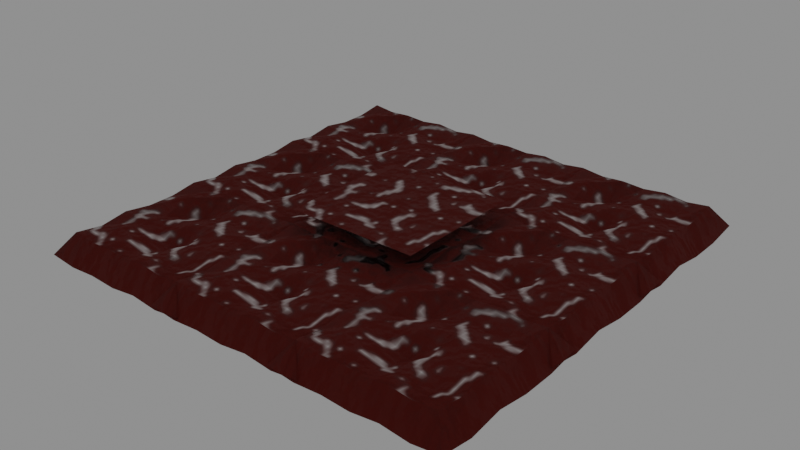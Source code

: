 # Source: IronOreResource.blend  (saved by Blender 3.6.13; exported with 4.5.12 LTS)
import bpy
from mathutils import Matrix  # noqa: F401  (used for matrix-valued properties, if any)

bpy.ops.wm.read_factory_settings(use_empty=True)
scene = bpy.context.scene
scene.name = 'Scene'

# ---- collections
col_collection = bpy.data.collections.new('Collection'); scene.collection.children.link(col_collection)
col_bake_collection = bpy.data.collections.new('Bake collection'); scene.collection.children.link(col_bake_collection)

# ---- images (referenced by path relative to the original .blend; pixels are not part of the script)
import os
ASSET_DIR = os.environ.get("B2B_ASSET_DIR", "")  # directory of the original .blend (textures are referenced by path, not embedded)
HERE = os.path.dirname(os.path.abspath(__file__))  # packed textures are extracted next to this script under _unpacked/

def load_image(name, relpath, width, height, colorspace="sRGB"):
    """Load a texture the original file referenced (path relative to the .blend, or extracted next to this script)."""
    p = next((c for c in (os.path.join(HERE, relpath), os.path.join(ASSET_DIR, relpath)) if relpath and os.path.exists(c)), "")
    if p:
        img = bpy.data.images.load(p, check_existing=True)
        img.name = name
    else:  # same state as the original file: an image datablock whose file is absent (Cycles renders it pink)
        img = bpy.data.images.new(name, width, height)
        img.source = "FILE"
        img.filepath = "//" + (relpath or name)
    img.colorspace_settings.name = colorspace
    return img
img_ore = load_image('ore', '_unpacked/ore.890a500c.png', 32, 32, 'sRGB')

# ---- materials (node trees are filled in below, after node groups)
mat_material_001 = bpy.data.materials.new('Material.001')
mat_material_001.use_transparent_shadow = False
mat_material_001.diffuse_color = (0.8, 0.0, 0.0008872, 1.0)
mat_material_003 = bpy.data.materials.new('Material.003')
mat_material_003.use_transparent_shadow = False

# ---- material node trees
mat_material_001.use_nodes = True; mat_material_001.node_tree.nodes.clear()
_N = mat_material_001.node_tree.nodes; _L = mat_material_001.node_tree.links
n0 = _N.new('NodeFrame'); n0.name = 'Frame'; n0.location = (-2300, -187)
n0.width = 1091
n1 = _N.new('ShaderNodeOutputMaterial'); n1.name = 'Material Output'; n1.location = (354, 418)
n2 = _N.new('ShaderNodeCombineXYZ'); n2.name = 'Combine XYZ'; n2.location = (921, -109)
n3 = _N.new('NodeReroute'); n3.name = 'Reroute.021'; n3.location = (889, -283)
n3.label = 'W'
n3.width = 16
n3.socket_idname = 'NodeSocketFloat'
n4 = _N.new('ShaderNodeMath'); n4.name = 'Math.013'; n4.location = (715, -273)
n4.label = 'sin(y)'
n4.hide = True
n4.operation = 'SINE'
n4.inputs[1].default_value = 6.283
n4.inputs[2].default_value = 0.0
n5 = _N.new('ShaderNodeTexCoord'); n5.name = 'Texture Coordinate.001'; n5.location = (196, -30)
n6 = _N.new('ShaderNodeMath'); n6.name = 'Math'; n6.location = (197, -279)
n6.label = '2*pi / val'
n6.hide = True
n6.operation = 'DIVIDE'
n6.inputs[0].default_value = 6.283
n6.inputs[2].default_value = 0.0
n7 = _N.new('ShaderNodeValue'); n7.name = 'Value'; n7.location = (30, -263)
n7.label = 'Tiling Period'
n7.outputs[0].default_value = 1.0
n8 = _N.new('NodeReroute'); n8.name = 'Reroute.020'; n8.location = (889, -241)
n8.label = 'Z'
n8.width = 16
n8.socket_idname = 'NodeSocketFloat'
n9 = _N.new('NodeReroute'); n9.name = 'Reroute.019'; n9.location = (889, -204)
n9.label = 'Y'
n9.width = 16
n9.socket_idname = 'NodeSocketFloat'
n10 = _N.new('NodeReroute'); n10.name = 'Reroute.018'; n10.location = (889, -166)
n10.label = 'X'
n10.width = 16
n10.socket_idname = 'NodeSocketFloat'
n11 = _N.new('ShaderNodeMath'); n11.name = 'Math.002'; n11.location = (711, -195)
n11.label = 'sin(x)'
n11.hide = True
n11.operation = 'SINE'
n11.inputs[1].default_value = 6.283
n11.inputs[2].default_value = 0.0
n12 = _N.new('ShaderNodeMath'); n12.name = 'Math.003'; n12.location = (711, -232)
n12.label = 'cos(y)'
n12.hide = True
n12.operation = 'COSINE'
n12.inputs[1].default_value = 6.283
n12.inputs[2].default_value = 0.0
n13 = _N.new('ShaderNodeSeparateXYZ'); n13.name = 'Separate XYZ.001'; n13.location = (529, -180)
n14 = _N.new('NodeReroute'); n14.name = 'Reroute'; n14.location = (688, -235)
n14.width = 16
n14.socket_idname = 'NodeSocketFloat'
n15 = _N.new('NodeReroute'); n15.name = 'Reroute.001'; n15.location = (688, -213)
n15.width = 16
n15.socket_idname = 'NodeSocketFloat'
n16 = _N.new('ShaderNodeVectorMath'); n16.name = 'Vector Math'; n16.location = (369, -178)
n16.operation = 'MULTIPLY'
n17 = _N.new('ShaderNodeMath'); n17.name = 'Math.001'; n17.location = (711, -156)
n17.label = 'cos(x)'
n17.hide = True
n17.operation = 'COSINE'
n17.inputs[1].default_value = 6.283
n17.inputs[2].default_value = 0.0
n18 = _N.new('ShaderNodeTexNoise'); n18.name = 'Noise Texture'; n18.location = (-704, -107)
n18.noise_dimensions = '4D'
n18.inputs[2].default_value = 0.73
n18.inputs[3].default_value = 2.4
n18.inputs[4].default_value = 0.75
n19 = _N.new('ShaderNodeMix'); n19.name = 'Mix.001'; n19.location = (-356, 333)
n19.data_type = 'RGBA'
n19.inputs[6].default_value = (0.1144, 0.004391, 0.0, 1.0)
n19.inputs[7].default_value = (1.0, 0.9282, 0.9282, 1.0)
n20 = _N.new('ShaderNodeBump'); n20.name = 'Bump'; n20.location = (-189, -153)
n20.inputs[0].default_value = 0.2188
n20.inputs[1].default_value = 5.8
n20.inputs[2].default_value = 1.0
n21 = _N.new('ShaderNodeMix'); n21.name = 'Mix'; n21.location = (-433, -153)
n21.data_type = 'RGBA'
n21.inputs[7].default_value = (0.5729, 0.5729, 0.5729, 1.0)
n22 = _N.new('ShaderNodeValToRGB'); n22.name = 'ColorRamp'; n22.location = (-322, 109)
while len(n22.color_ramp.elements) > 1: n22.color_ramp.elements.remove(n22.color_ramp.elements[-1])
n22.color_ramp.elements[0].position = 0.0; n22.color_ramp.elements[0].color = (1.0, 1.0, 1.0, 1.0)
_e = n22.color_ramp.elements.new(0.09091); _e.color = (0.2857, 0.2857, 0.2857, 1.0)
n23 = _N.new('ShaderNodeMath'); n23.name = 'Math.004'; n23.location = (-681, 150)
n23.operation = 'MULTIPLY'
n23.inputs[1].default_value = 21.5
n24 = _N.new('ShaderNodeTexImage'); n24.name = 'Image Texture'; n24.location = (-1081, 348)
n24.image = img_ore
n25 = _N.new('ShaderNodeBsdfPrincipled'); n25.name = 'Principled BSDF'; n25.location = (10, 300)
n25.distribution = 'GGX'
n25.subsurface_method = 'RANDOM_WALK_SKIN'
n25.inputs[3].default_value = 1.45
n25.inputs[13].default_value = 0.5091
n25.inputs[20].default_value = 0.0
n25.inputs[27].default_value = (0.0, 0.0, 0.0, 1.0)
n25.inputs[28].default_value = 1.0
n2.parent = n0
n3.parent = n0
n4.parent = n0
n5.parent = n0
n6.parent = n0
n7.parent = n0
n8.parent = n0
n9.parent = n0
n10.parent = n0
n11.parent = n0
n12.parent = n0
n13.parent = n0
n14.parent = n0
n15.parent = n0
n16.parent = n0
n17.parent = n0
_L.new(n20.outputs[0], n25.inputs[5])
_L.new(n15.outputs[0], n17.inputs[0])
_L.new(n15.outputs[0], n11.inputs[0])
_L.new(n14.outputs[0], n12.inputs[0])
_L.new(n14.outputs[0], n4.inputs[0])
_L.new(n13.outputs[1], n14.inputs[0])
_L.new(n16.outputs[0], n13.inputs[0])
_L.new(n6.outputs[0], n16.inputs[1])
_L.new(n7.outputs[0], n6.inputs[1])
_L.new(n5.outputs[3], n16.inputs[0])
_L.new(n13.outputs[0], n15.inputs[0])
_L.new(n17.outputs[0], n10.inputs[0])
_L.new(n11.outputs[0], n9.inputs[0])
_L.new(n12.outputs[0], n8.inputs[0])
_L.new(n4.outputs[0], n3.inputs[0])
_L.new(n10.outputs[0], n2.inputs[0])
_L.new(n9.outputs[0], n2.inputs[1])
_L.new(n8.outputs[0], n2.inputs[2])
_L.new(n3.outputs[0], n18.inputs[1])
_L.new(n2.outputs[0], n18.inputs[0])
_L.new(n18.outputs[0], n21.inputs[6])
_L.new(n24.outputs[0], n23.inputs[0])
_L.new(n23.outputs[0], n21.inputs[0])
_L.new(n24.outputs[0], n19.inputs[0])
_L.new(n19.outputs[2], n25.inputs[0])
_L.new(n23.outputs[0], n25.inputs[1])
_L.new(n21.outputs[2], n20.inputs[3])
_L.new(n24.outputs[0], n22.inputs[0])
_L.new(n22.outputs[0], n25.inputs[2])
_L.new(n25.outputs[0], n1.inputs[0])
n1.is_active_output = True
mat_material_003.use_nodes = True; mat_material_003.node_tree.nodes.clear()
_N = mat_material_003.node_tree.nodes; _L = mat_material_003.node_tree.links
n0 = _N.new('ShaderNodeBsdfPrincipled'); n0.name = 'Principled BSDF'; n0.location = (10, 300)
n0.distribution = 'GGX'
n0.subsurface_method = 'RANDOM_WALK_SKIN'
n0.inputs[3].default_value = 1.45
n0.inputs[27].default_value = (0.0, 0.0, 0.0, 1.0)
n0.inputs[28].default_value = 1.0
n1 = _N.new('ShaderNodeOutputMaterial'); n1.name = 'Material Output'; n1.location = (300, 300)
n2 = _N.new('ShaderNodeSeparateXYZ'); n2.name = 'Separate XYZ'; n2.location = (-1610, 509)
n3 = _N.new('ShaderNodeTexCoord'); n3.name = 'Texture Coordinate'; n3.location = (-1943, 659)
n4 = _N.new('NodeReroute'); n4.name = 'Reroute.021'; n4.location = (-1249, 406)
n4.label = 'W'
n4.width = 16
n4.socket_idname = 'NodeSocketFloat'
n5 = _N.new('ShaderNodeMath'); n5.name = 'Math.002'; n5.location = (-1428, 494)
n5.label = 'sin(x)'
n5.hide = True
n5.operation = 'SINE'
n5.inputs[1].default_value = 6.283
n5.inputs[2].default_value = 0.0
n6 = _N.new('ShaderNodeValue'); n6.name = 'Value'; n6.location = (-2109, 426)
n6.label = 'Tiling Period'
n6.outputs[0].default_value = 1.0
n7 = _N.new('ShaderNodeVectorMath'); n7.name = 'Vector Math'; n7.location = (-1770, 511)
n7.operation = 'MULTIPLY'
n8 = _N.new('ShaderNodeMath'); n8.name = 'Math.013'; n8.location = (-1424, 415)
n8.label = 'sin(y)'
n8.hide = True
n8.operation = 'SINE'
n8.inputs[1].default_value = 6.283
n8.inputs[2].default_value = 0.0
n9 = _N.new('NodeReroute'); n9.name = 'Reroute.019'; n9.location = (-1249, 484)
n9.label = 'Y'
n9.width = 16
n9.socket_idname = 'NodeSocketFloat'
n10 = _N.new('NodeReroute'); n10.name = 'Reroute'; n10.location = (-1451, 453)
n10.width = 16
n10.socket_idname = 'NodeSocketFloat'
n11 = _N.new('NodeReroute'); n11.name = 'Reroute.018'; n11.location = (-1249, 523)
n11.label = 'X'
n11.width = 16
n11.socket_idname = 'NodeSocketFloat'
n12 = _N.new('NodeReroute'); n12.name = 'Reroute.020'; n12.location = (-1249, 448)
n12.label = 'Z'
n12.width = 16
n12.socket_idname = 'NodeSocketFloat'
n13 = _N.new('NodeReroute'); n13.name = 'Reroute.001'; n13.location = (-1451, 476)
n13.width = 16
n13.socket_idname = 'NodeSocketFloat'
n14 = _N.new('ShaderNodeMath'); n14.name = 'Math.003'; n14.location = (-1428, 456)
n14.label = 'cos(y)'
n14.hide = True
n14.operation = 'COSINE'
n14.inputs[1].default_value = 6.283
n14.inputs[2].default_value = 0.0
n15 = _N.new('ShaderNodeMath'); n15.name = 'Math'; n15.location = (-1941, 410)
n15.label = '2*pi / val'
n15.hide = True
n15.operation = 'DIVIDE'
n15.inputs[0].default_value = 6.283
n15.inputs[2].default_value = 0.0
n16 = _N.new('ShaderNodeMath'); n16.name = 'Math.001'; n16.location = (-1428, 533)
n16.label = 'cos(x)'
n16.hide = True
n16.operation = 'COSINE'
n16.inputs[1].default_value = 6.283
n16.inputs[2].default_value = 0.0
_L.new(n13.outputs[0], n16.inputs[0])
_L.new(n13.outputs[0], n5.inputs[0])
_L.new(n10.outputs[0], n14.inputs[0])
_L.new(n10.outputs[0], n8.inputs[0])
_L.new(n2.outputs[1], n10.inputs[0])
_L.new(n7.outputs[0], n2.inputs[0])
_L.new(n15.outputs[0], n7.inputs[1])
_L.new(n6.outputs[0], n15.inputs[1])
_L.new(n3.outputs[3], n7.inputs[0])
_L.new(n2.outputs[0], n13.inputs[0])
_L.new(n16.outputs[0], n11.inputs[0])
_L.new(n5.outputs[0], n9.inputs[0])
_L.new(n14.outputs[0], n12.inputs[0])
_L.new(n8.outputs[0], n4.inputs[0])
_L.new(n0.outputs[0], n1.inputs[0])
n1.is_active_output = True

# ---- world
world_world = bpy.data.worlds.new('World'); scene.world = world_world
world_world.use_nodes = True; world_world.node_tree.nodes.clear()
_N = world_world.node_tree.nodes; _L = world_world.node_tree.links
n0 = _N.new('ShaderNodeOutputWorld'); n0.name = 'World Output'; n0.location = (300, 300)
n1 = _N.new('ShaderNodeBackground'); n1.name = 'Background'; n1.location = (10, 300)
n1.inputs[0].default_value = (0.05088, 0.05088, 0.05088, 1.0)
n1.inputs[1].default_value = 5.0
_L.new(n1.outputs[0], n0.inputs[0])
n0.is_active_output = True
world_world.color = (0.05088, 0.05088, 0.05088)
world_world.use_sun_shadow = False
world_world.sun_shadow_jitter_overblur = 0.0

# ---- meshes
me_plane = bpy.data.meshes.new('Plane')
me_plane.from_pydata([(-0.5, 0.5, 0.06737), (-0.5, -0.5, 0.06737), (-0.3333, -0.5, 0.04767), (0.3333, -0.5, 0.04767), (0.3333, 0.5, 0.04767), (-1.49e-08, 0.5, 0.04767), (0.5, -0.1, 0.06737), (0.5, 0.1, 0.03744), (-0.5, -0.3, 0.03744), (0.3333, 0.3, 0.006615), (0.3333, 0.1, 0.04767), (0.3333, -0.1, 0.04767), (0.3333, -0.3, 0.006615), (0.1667, 0.3, 0.03744), (0.1667, 0.1, 0.06737), (0.1667, -0.1, 0.03744), (0.1667, -0.3, 0.03744), (-8.941e-09, 0.3, 0.006615), (-2.98e-09, 0.1, 0.04767), (2.98e-09, -0.1, -0.05245), (8.941e-09, -0.3, 0.006615), (-0.1667, 0.3, -0.04082), (-0.1667, 0.1, 0.02426), (-0.1667, -0.1, 0.006615), (-0.1667, -0.3, 0.04767), (-0.3333, 0.3, 0.06955), (-0.3333, 0.1, 0.006615), (-0.3333, -0.1, 0.04767), (-0.3333, -0.3, 0.06737), (-0.6171, 0.6171, -0.09086), (-0.6171, -0.6171, -0.09086), (0.6171, -0.6171, -0.09086), (0.6171, 0.6171, -0.09086), (-0.4114, -0.6171, -0.1152), (-0.2057, -0.6171, -0.1022), (1.839e-08, -0.6171, -0.1152), (0.2057, -0.6171, -0.09086), (0.4114, -0.6171, -0.1152), (0.4114, 0.6171, -0.1152), (0.2057, 0.6171, -0.09086), (-1.839e-08, 0.6171, -0.1152), (-0.2057, 0.6171, -0.1022), (-0.4114, 0.6171, -0.1152), (0.6171, -0.3702, -0.1278), (0.6171, -0.1234, -0.09086), (0.6171, 0.1234, -0.1278), (0.6171, 0.3702, -0.1278), (-0.6171, 0.3702, -0.1278), (-0.6171, 0.1234, -0.1278), (-0.6171, -0.1234, -0.09086), (-0.6171, -0.3702, -0.1278), (0.1667, -0.5, 0.06737), (1.49e-08, -0.5, 0.04767), (0.5, 0.3, 0.03744), (0.5, -0.5, 0.06737), (-0.5, 0.3, 0.03744), (0.5, 0.5, 0.06737), (-0.5, 0.1, 0.03744), (-0.3333, 0.5, 0.04767), (0.1667, 0.5, 0.06737), (-0.5, -0.1, 0.06737), (0.5, -0.3, 0.03744), (-0.1667, 0.5, 0.05817), (-0.1667, -0.5, 0.05817)], [], [(28, 8, 1, 2), (61, 12, 3, 54), (12, 16, 51, 3), (16, 20, 52, 51), (20, 24, 63, 52), (24, 28, 2, 63), (62, 58, 25, 21), (21, 25, 26, 22), (22, 26, 27, 23), (23, 27, 28, 24), (5, 62, 21, 17), (17, 21, 22, 18), (18, 22, 23, 19), (19, 23, 24, 20), (59, 5, 17, 13), (13, 17, 18, 14), (14, 18, 19, 15), (15, 19, 20, 16), (4, 59, 13, 9), (9, 13, 14, 10), (10, 14, 15, 11), (11, 15, 16, 12), (56, 4, 9, 53), (53, 9, 10, 7), (7, 10, 11, 6), (6, 11, 12, 61), (58, 0, 55, 25), (25, 55, 57, 26), (26, 57, 60, 27), (27, 60, 8, 28), (51, 52, 35, 36), (53, 7, 45, 46), (54, 3, 37, 31), (3, 51, 36, 37), (55, 0, 29, 47), (56, 53, 46, 32), (4, 56, 32, 38), (57, 55, 47, 48), (0, 58, 42, 29), (59, 4, 38, 39), (60, 57, 48, 49), (1, 8, 50, 30), (5, 59, 39, 40), (8, 60, 49, 50), (2, 1, 30, 33), (61, 54, 31, 43), (62, 5, 40, 41), (63, 2, 33, 34), (6, 61, 43, 44), (58, 62, 41, 42), (52, 63, 34, 35), (7, 6, 44, 45)])
me_plane.polygons.foreach_set('use_smooth', [True] * 52)
_uv = me_plane.uv_layers.new(name='UVMap')
_uv.uv.foreach_set('vector', [0.1667, 0.2, 0.0, 0.2, 0.0, 0.0, 0.1667, 0.0, 1.0, 0.2, 0.8333, 0.2, 0.8333, 0.0, 1.0, 0.0, 0.8333, 0.2, 0.6667, 0.2, 0.6667, 0.0, 0.8333, 0.0, 0.6667, 0.2, 0.5, 0.2, 0.5, 0.0, 0.6667, 0.0, 0.5, 0.2, 0.3333, 0.2, 0.3333, 0.0, 0.5, 0.0, 0.3333, 0.2, 0.1667, 0.2, 0.1667, 0.0, 0.3333, 0.0, 0.3333, 1.0, 0.1667, 1.0, 0.1667, 0.8, 0.3333, 0.8, 0.3333, 0.8, 0.1667, 0.8, 0.1667, 0.6, 0.3333, 0.6, 0.3333, 0.6, 0.1667, 0.6, 0.1667, 0.4, 0.3333, 0.4, 0.3333, 0.4, 0.1667, 0.4, 0.1667, 0.2, 0.3333, 0.2, 0.5, 1.0, 0.3333, 1.0, 0.3333, 0.8, 0.5, 0.8, 0.5, 0.8, 0.3333, 0.8, 0.3333, 0.6, 0.5, 0.6, 0.5, 0.6, 0.3333, 0.6, 0.3333, 0.4, 0.5, 0.4, 0.5, 0.4, 0.3333, 0.4, 0.3333, 0.2, 0.5, 0.2, 0.6667, 1.0, 0.5, 1.0, 0.5, 0.8, 0.6667, 0.8, 0.6667, 0.8, 0.5, 0.8, 0.5, 0.6, 0.6667, 0.6, 0.6667, 0.6, 0.5, 0.6, 0.5, 0.4, 0.6667, 0.4, 0.6667, 0.4, 0.5, 0.4, 0.5, 0.2, 0.6667, 0.2, 0.8333, 1.0, 0.6667, 1.0, 0.6667, 0.8, 0.8333, 0.8, 0.8333, 0.8, 0.6667, 0.8, 0.6667, 0.6, 0.8333, 0.6, 0.8333, 0.6, 0.6667, 0.6, 0.6667, 0.4, 0.8333, 0.4, 0.8333, 0.4, 0.6667, 0.4, 0.6667, 0.2, 0.8333, 0.2, 1.0, 1.0, 0.8333, 1.0, 0.8333, 0.8, 1.0, 0.8, 1.0, 0.8, 0.8333, 0.8, 0.8333, 0.6, 1.0, 0.6, 1.0, 0.6, 0.8333, 0.6, 0.8333, 0.4, 1.0, 0.4, 1.0, 0.4, 0.8333, 0.4, 0.8333, 0.2, 1.0, 0.2, 0.1667, 1.0, 0.0, 1.0, 0.0, 0.8, 0.1667, 0.8, 0.1667, 0.8, 0.0, 0.8, 0.0, 0.6, 0.1667, 0.6, 0.1667, 0.6, 0.0, 0.6, 0.0, 0.4, 0.1667, 0.4, 0.1667, 0.4, 0.0, 0.4, 0.0, 0.2, 0.1667, 0.2, 0.4995, 0.5, 0.4995, 0.5, 0.4995, 0.5, 0.4995, 0.5, 0.4995, 0.5, 0.4995, 0.5, 0.4995, 0.5, 0.4995, 0.5, 0.4995, 0.5, 0.4995, 0.5, 0.4995, 0.5, 0.4995, 0.5, 0.4995, 0.5, 0.4995, 0.5, 0.4995, 0.5, 0.4995, 0.5, 0.4995, 0.5, 0.4995, 0.5, 0.4995, 0.5, 0.4995, 0.5, 0.4995, 0.5, 0.4995, 0.5, 0.4995, 0.5, 0.4995, 0.5, 0.4995, 0.5, 0.4995, 0.5, 0.4995, 0.5, 0.4995, 0.5, 0.4995, 0.5, 0.4995, 0.5, 0.4995, 0.5, 0.4995, 0.5, 0.4995, 0.5, 0.4995, 0.5, 0.4995, 0.5, 0.4995, 0.5, 0.4995, 0.5, 0.4995, 0.5, 0.4995, 0.5, 0.4995, 0.5, 0.4995, 0.5, 0.4995, 0.5, 0.4995, 0.5, 0.4995, 0.5, 0.4995, 0.5, 0.4995, 0.5, 0.4995, 0.5, 0.4995, 0.5, 0.4995, 0.5, 0.4995, 0.5, 0.4995, 0.5, 0.4995, 0.5, 0.4995, 0.5, 0.4995, 0.5, 0.4995, 0.5, 0.4995, 0.5, 0.4995, 0.5, 0.4995, 0.5, 0.4995, 0.5, 0.4995, 0.5, 0.4995, 0.5, 0.4995, 0.5, 0.4995, 0.5, 0.4995, 0.5, 0.4995, 0.5, 0.4995, 0.5, 0.4995, 0.5, 0.4995, 0.5, 0.4995, 0.5, 0.4995, 0.5, 0.4995, 0.5, 0.4995, 0.5, 0.4995, 0.5, 0.4995, 0.5, 0.4995, 0.5, 0.4995, 0.5, 0.4995, 0.5, 0.4995, 0.5, 0.4995, 0.5, 0.4995, 0.5, 0.4995, 0.5, 0.4995, 0.5, 0.4995, 0.5, 0.4995, 0.5, 0.4995, 0.5, 0.4995, 0.5, 0.4995, 0.5, 0.4995, 0.5])
me_plane.materials.append(mat_material_001)
me_plane.materials.append(mat_material_003)
me_plane.update()
me_plane_001 = bpy.data.meshes.new('Plane.001')
me_plane_001.from_pydata([(-0.5, 0.5, 0.1709), (-0.5, -0.5, 0.1709), (-0.3333, -0.5, 0.1709), (0.3333, -0.5, 0.1709), (0.3333, 0.5, 0.1709), (-1.49e-08, 0.5, 0.1709), (0.5, -0.1, 0.1709), (0.5, 0.1, 0.1709), (-0.5, -0.3, 0.1709), (0.3333, 0.3, 0.1709), (0.3333, 0.1, 0.1709), (0.3333, -0.1, 0.1709), (0.3333, -0.3, 0.1709), (0.1667, 0.3, 0.1709), (0.1667, 0.1, 0.1709), (0.1667, -0.1, 0.1709), (0.1667, -0.3, 0.1709), (-8.941e-09, 0.3, 0.1709), (-2.98e-09, 0.1, 0.1709), (2.98e-09, -0.1, 0.1709), (8.941e-09, -0.3, 0.1709), (-0.1667, 0.3, 0.1709), (-0.1667, 0.1, 0.1709), (-0.1667, -0.1, 0.1709), (-0.1667, -0.3, 0.1709), (-0.3333, 0.3, 0.1709), (-0.3333, 0.1, 0.1709), (-0.3333, -0.1, 0.1709), (-0.3333, -0.3, 0.1709), (0.1667, -0.5, 0.1709), (1.49e-08, -0.5, 0.1709), (0.5, 0.3, 0.1709), (0.5, -0.5, 0.1709), (-0.5, 0.3, 0.1709), (0.5, 0.5, 0.1709), (-0.5, 0.1, 0.1709), (-0.3333, 0.5, 0.1709), (0.1667, 0.5, 0.1709), (-0.5, -0.1, 0.1709), (0.5, -0.3, 0.1709), (-0.1667, 0.5, 0.1709), (-0.1667, -0.5, 0.1709)], [], [(28, 8, 1, 2), (39, 12, 3, 32), (12, 16, 29, 3), (16, 20, 30, 29), (20, 24, 41, 30), (24, 28, 2, 41), (40, 36, 25, 21), (21, 25, 26, 22), (22, 26, 27, 23), (23, 27, 28, 24), (5, 40, 21, 17), (17, 21, 22, 18), (18, 22, 23, 19), (19, 23, 24, 20), (37, 5, 17, 13), (13, 17, 18, 14), (14, 18, 19, 15), (15, 19, 20, 16), (4, 37, 13, 9), (9, 13, 14, 10), (10, 14, 15, 11), (11, 15, 16, 12), (34, 4, 9, 31), (31, 9, 10, 7), (7, 10, 11, 6), (6, 11, 12, 39), (36, 0, 33, 25), (25, 33, 35, 26), (26, 35, 38, 27), (27, 38, 8, 28)])
me_plane_001.polygons.foreach_set('use_smooth', [True] * 30)
_uv = me_plane_001.uv_layers.new(name='UVMap')
_uv.uv.foreach_set('vector', [0.1667, 0.2, 0.0, 0.2, 0.0, 0.0, 0.1667, 0.0, 1.0, 0.2, 0.8333, 0.2, 0.8333, 0.0, 1.0, 0.0, 0.8333, 0.2, 0.6667, 0.2, 0.6667, 0.0, 0.8333, 0.0, 0.6667, 0.2, 0.5, 0.2, 0.5, 0.0, 0.6667, 0.0, 0.5, 0.2, 0.3333, 0.2, 0.3333, 0.0, 0.5, 0.0, 0.3333, 0.2, 0.1667, 0.2, 0.1667, 0.0, 0.3333, 0.0, 0.3333, 1.0, 0.1667, 1.0, 0.1667, 0.8, 0.3333, 0.8, 0.3333, 0.8, 0.1667, 0.8, 0.1667, 0.6, 0.3333, 0.6, 0.3333, 0.6, 0.1667, 0.6, 0.1667, 0.4, 0.3333, 0.4, 0.3333, 0.4, 0.1667, 0.4, 0.1667, 0.2, 0.3333, 0.2, 0.5, 1.0, 0.3333, 1.0, 0.3333, 0.8, 0.5, 0.8, 0.5, 0.8, 0.3333, 0.8, 0.3333, 0.6, 0.5, 0.6, 0.5, 0.6, 0.3333, 0.6, 0.3333, 0.4, 0.5, 0.4, 0.5, 0.4, 0.3333, 0.4, 0.3333, 0.2, 0.5, 0.2, 0.6667, 1.0, 0.5, 1.0, 0.5, 0.8, 0.6667, 0.8, 0.6667, 0.8, 0.5, 0.8, 0.5, 0.6, 0.6667, 0.6, 0.6667, 0.6, 0.5, 0.6, 0.5, 0.4, 0.6667, 0.4, 0.6667, 0.4, 0.5, 0.4, 0.5, 0.2, 0.6667, 0.2, 0.8333, 1.0, 0.6667, 1.0, 0.6667, 0.8, 0.8333, 0.8, 0.8333, 0.8, 0.6667, 0.8, 0.6667, 0.6, 0.8333, 0.6, 0.8333, 0.6, 0.6667, 0.6, 0.6667, 0.4, 0.8333, 0.4, 0.8333, 0.4, 0.6667, 0.4, 0.6667, 0.2, 0.8333, 0.2, 1.0, 1.0, 0.8333, 1.0, 0.8333, 0.8, 1.0, 0.8, 1.0, 0.8, 0.8333, 0.8, 0.8333, 0.6, 1.0, 0.6, 1.0, 0.6, 0.8333, 0.6, 0.8333, 0.4, 1.0, 0.4, 1.0, 0.4, 0.8333, 0.4, 0.8333, 0.2, 1.0, 0.2, 0.1667, 1.0, 0.0, 1.0, 0.0, 0.8, 0.1667, 0.8, 0.1667, 0.8, 0.0, 0.8, 0.0, 0.6, 0.1667, 0.6, 0.1667, 0.6, 0.0, 0.6, 0.0, 0.4, 0.1667, 0.4, 0.1667, 0.4, 0.0, 0.4, 0.0, 0.2, 0.1667, 0.2])
me_plane_001.materials.append(mat_material_001)
me_plane_001.materials.append(mat_material_003)
me_plane_001.update()

# ---- objects
ob_mr = bpy.data.objects.new('MR', me_plane)
ob_tr = bpy.data.objects.new('TR', me_plane)
ob_tl = bpy.data.objects.new('TL', me_plane)
ob_tm = bpy.data.objects.new('TM', me_plane)
ob_ml = bpy.data.objects.new('ML', me_plane)
ob_bm = bpy.data.objects.new('BM', me_plane)
ob_br = bpy.data.objects.new('BR', me_plane)
ob_bl = bpy.data.objects.new('BL', me_plane)
ob_m = bpy.data.objects.new('M', me_plane)
ob_m_001 = bpy.data.objects.new('M.001', me_plane_001)

# ---- transforms, parenting, visibility, modifiers, constraints
ob_mr.location = (1.0, 0.0, 0.0)
ob_tr.location = (1.0, 1.0, 0.0)
ob_tl.location = (-1.0, 1.0, 0.0)
ob_tm.location = (0.0, 1.0, 0.0)
ob_ml.location = (-1.0, 0.0, 0.0)
ob_bm.location = (0.0, -1.0, 0.0)
ob_br.location = (1.0, -1.0, 0.0)
ob_bl.location = (-1.0, -1.0, 0.0)
ob_m.location = (0.0, 0.0, 0.0)
ob_m_001.location = (0.0, 0.0, 0.0)

# ---- collection membership
col_collection.objects.link(ob_mr)
col_collection.objects.link(ob_tr)
col_collection.objects.link(ob_tl)
col_collection.objects.link(ob_tm)
col_collection.objects.link(ob_ml)
col_collection.objects.link(ob_bm)
col_collection.objects.link(ob_br)
col_collection.objects.link(ob_bl)
col_collection.objects.link(ob_m)
col_collection.objects.link(ob_m_001)
col_bake_collection.objects.link(ob_m)

# ---- scene / render settings (as saved in the file)
scene.frame_start = 1; scene.frame_end = 250; scene.frame_set(1)
scene.render.engine = 'BLENDER_EEVEE_NEXT'
scene.cycles.sampling_pattern = 'TABULATED_SOBOL'
scene.cycles.use_light_tree = False
scene.view_settings.view_transform = 'Filmic'
bpy.context.view_layer.update()

# ---- added for rendering (the .blend has no active camera): camera
cam_auto = bpy.data.cameras.new('AutoCamera')
cam_auto.lens = 50.0
cam_auto.sensor_width = 36.0
cam_auto.clip_end = 1000.0
ob_auto_camera = bpy.data.objects.new('AutoCamera', cam_auto)
scene.collection.objects.link(ob_auto_camera)
ob_auto_camera.location = (4.24079, -5.08895, 3.41419)
ob_auto_camera.rotation_euler = (1.09748, -7.21219e-08, 0.694738)
scene.camera = ob_auto_camera
bpy.context.view_layer.update()
